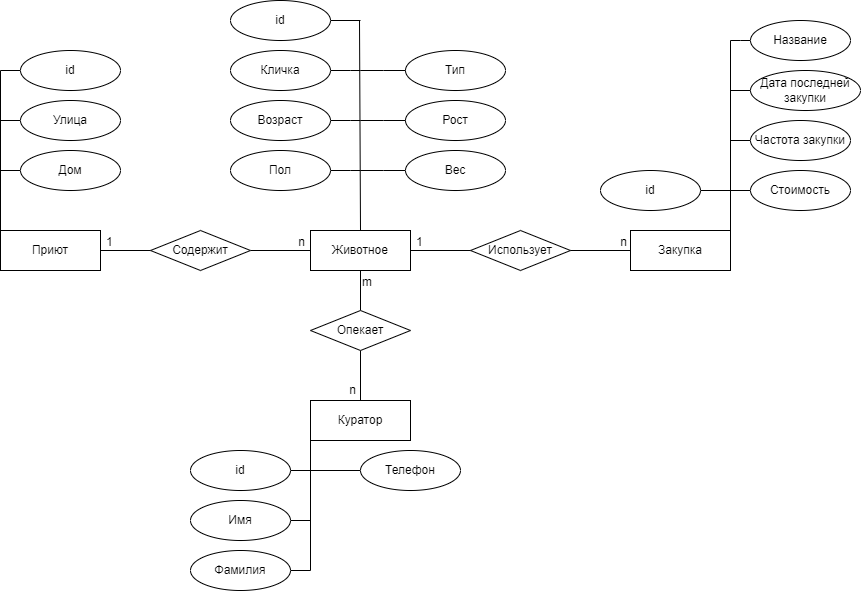

The diagram above was exported from draw.io. Its source (the exported page's mxGraphModel, read from the mxfile embedded in the PNG):
<mxGraphModel dx="1050" dy="573" grid="1" gridSize="10" guides="1" tooltips="1" connect="1" arrows="1" fold="1" page="1" pageScale="1" pageWidth="850" pageHeight="1100" math="0" shadow="0">
  <root>
    <mxCell id="0" />
    <mxCell id="1" parent="0" />
    <mxCell id="gPhhukDK_Y_oDujhNIIJ-2" value="Приют" style="whiteSpace=wrap;html=1;align=center;" parent="1" vertex="1">
      <mxGeometry x="20" y="260" width="100" height="40" as="geometry" />
    </mxCell>
    <mxCell id="gPhhukDK_Y_oDujhNIIJ-3" value="Куратор" style="whiteSpace=wrap;html=1;align=center;" parent="1" vertex="1">
      <mxGeometry x="330" y="430" width="100" height="40" as="geometry" />
    </mxCell>
    <mxCell id="gPhhukDK_Y_oDujhNIIJ-4" value="Закупка" style="whiteSpace=wrap;html=1;align=center;" parent="1" vertex="1">
      <mxGeometry x="650" y="260" width="100" height="40" as="geometry" />
    </mxCell>
    <mxCell id="gPhhukDK_Y_oDujhNIIJ-9" value="" style="endArrow=none;html=1;rounded=0;entryX=0.5;entryY=0;entryDx=0;entryDy=0;exitX=0.5;exitY=1;exitDx=0;exitDy=0;" parent="1" source="gPhhukDK_Y_oDujhNIIJ-12" target="gPhhukDK_Y_oDujhNIIJ-3" edge="1">
      <mxGeometry relative="1" as="geometry">
        <mxPoint x="380" y="300" as="sourcePoint" />
        <mxPoint x="500" y="290" as="targetPoint" />
      </mxGeometry>
    </mxCell>
    <mxCell id="gPhhukDK_Y_oDujhNIIJ-11" value="n" style="resizable=0;html=1;align=right;verticalAlign=bottom;" parent="gPhhukDK_Y_oDujhNIIJ-9" connectable="0" vertex="1">
      <mxGeometry x="1" relative="1" as="geometry">
        <mxPoint x="-4" y="-2" as="offset" />
      </mxGeometry>
    </mxCell>
    <mxCell id="gPhhukDK_Y_oDujhNIIJ-13" value="" style="endArrow=none;html=1;rounded=0;exitX=1;exitY=0.5;exitDx=0;exitDy=0;entryX=0;entryY=0.5;entryDx=0;entryDy=0;startArrow=none;" parent="1" source="gPhhukDK_Y_oDujhNIIJ-15" target="4HzFimvUAcErel0JD2xa-18" edge="1">
      <mxGeometry relative="1" as="geometry">
        <mxPoint x="340" y="290" as="sourcePoint" />
        <mxPoint x="330" y="280" as="targetPoint" />
      </mxGeometry>
    </mxCell>
    <mxCell id="gPhhukDK_Y_oDujhNIIJ-14" value="n" style="resizable=0;html=1;align=right;verticalAlign=bottom;" parent="gPhhukDK_Y_oDujhNIIJ-13" connectable="0" vertex="1">
      <mxGeometry x="1" relative="1" as="geometry">
        <mxPoint x="-5" as="offset" />
      </mxGeometry>
    </mxCell>
    <mxCell id="gPhhukDK_Y_oDujhNIIJ-15" value="Содержит" style="shape=rhombus;perimeter=rhombusPerimeter;whiteSpace=wrap;html=1;align=center;" parent="1" vertex="1">
      <mxGeometry x="170" y="260" width="100" height="40" as="geometry" />
    </mxCell>
    <mxCell id="gPhhukDK_Y_oDujhNIIJ-16" value="" style="endArrow=none;html=1;rounded=0;exitX=1;exitY=0.5;exitDx=0;exitDy=0;entryX=0;entryY=0.5;entryDx=0;entryDy=0;" parent="1" source="gPhhukDK_Y_oDujhNIIJ-2" target="gPhhukDK_Y_oDujhNIIJ-15" edge="1">
      <mxGeometry relative="1" as="geometry">
        <mxPoint x="140" y="280" as="sourcePoint" />
        <mxPoint x="330" y="280" as="targetPoint" />
      </mxGeometry>
    </mxCell>
    <mxCell id="gPhhukDK_Y_oDujhNIIJ-18" value="" style="endArrow=none;html=1;rounded=0;entryX=0;entryY=0.5;entryDx=0;entryDy=0;exitX=1;exitY=0.5;exitDx=0;exitDy=0;" parent="1" source="4HzFimvUAcErel0JD2xa-18" target="gPhhukDK_Y_oDujhNIIJ-4" edge="1">
      <mxGeometry relative="1" as="geometry">
        <mxPoint x="500" y="310" as="sourcePoint" />
        <mxPoint x="620" y="340" as="targetPoint" />
        <Array as="points" />
      </mxGeometry>
    </mxCell>
    <mxCell id="gPhhukDK_Y_oDujhNIIJ-19" value="1" style="resizable=0;html=1;align=left;verticalAlign=bottom;" parent="gPhhukDK_Y_oDujhNIIJ-18" connectable="0" vertex="1">
      <mxGeometry x="-1" relative="1" as="geometry">
        <mxPoint x="4" as="offset" />
      </mxGeometry>
    </mxCell>
    <mxCell id="gPhhukDK_Y_oDujhNIIJ-20" value="n" style="resizable=0;html=1;align=right;verticalAlign=bottom;" parent="gPhhukDK_Y_oDujhNIIJ-18" connectable="0" vertex="1">
      <mxGeometry x="1" relative="1" as="geometry">
        <mxPoint x="-3" as="offset" />
      </mxGeometry>
    </mxCell>
    <mxCell id="gPhhukDK_Y_oDujhNIIJ-24" value="Использует" style="shape=rhombus;perimeter=rhombusPerimeter;whiteSpace=wrap;html=1;align=center;" parent="1" vertex="1">
      <mxGeometry x="490" y="260" width="100" height="40" as="geometry" />
    </mxCell>
    <mxCell id="gPhhukDK_Y_oDujhNIIJ-29" value="" style="endArrow=none;html=1;rounded=0;entryX=0.5;entryY=0;entryDx=0;entryDy=0;" parent="1" target="4HzFimvUAcErel0JD2xa-18" edge="1">
      <mxGeometry relative="1" as="geometry">
        <mxPoint x="379" y="50" as="sourcePoint" />
        <mxPoint x="379" y="220" as="targetPoint" />
      </mxGeometry>
    </mxCell>
    <mxCell id="gPhhukDK_Y_oDujhNIIJ-30" value="" style="endArrow=none;html=1;rounded=0;entryX=0.25;entryY=0;entryDx=0;entryDy=0;" parent="1" edge="1">
      <mxGeometry relative="1" as="geometry">
        <mxPoint x="20" y="100" as="sourcePoint" />
        <mxPoint x="20" y="260" as="targetPoint" />
      </mxGeometry>
    </mxCell>
    <mxCell id="gPhhukDK_Y_oDujhNIIJ-31" value="" style="endArrow=none;html=1;rounded=0;" parent="1" edge="1">
      <mxGeometry relative="1" as="geometry">
        <mxPoint x="330" y="470" as="sourcePoint" />
        <mxPoint x="330" y="600" as="targetPoint" />
      </mxGeometry>
    </mxCell>
    <mxCell id="gPhhukDK_Y_oDujhNIIJ-32" value="" style="endArrow=none;html=1;rounded=0;entryX=0.25;entryY=0;entryDx=0;entryDy=0;" parent="1" edge="1">
      <mxGeometry relative="1" as="geometry">
        <mxPoint x="750" y="70" as="sourcePoint" />
        <mxPoint x="750" y="260" as="targetPoint" />
      </mxGeometry>
    </mxCell>
    <mxCell id="gPhhukDK_Y_oDujhNIIJ-43" style="edgeStyle=orthogonalEdgeStyle;rounded=0;orthogonalLoop=1;jettySize=auto;html=1;exitX=0;exitY=0.5;exitDx=0;exitDy=0;endArrow=none;endFill=0;" parent="1" edge="1">
      <mxGeometry relative="1" as="geometry">
        <mxPoint x="20" y="100" as="targetPoint" />
        <mxPoint x="40" y="100" as="sourcePoint" />
      </mxGeometry>
    </mxCell>
    <mxCell id="gPhhukDK_Y_oDujhNIIJ-44" style="edgeStyle=orthogonalEdgeStyle;rounded=0;orthogonalLoop=1;jettySize=auto;html=1;exitX=0;exitY=0.5;exitDx=0;exitDy=0;endArrow=none;endFill=0;" parent="1" source="gPhhukDK_Y_oDujhNIIJ-38" edge="1">
      <mxGeometry relative="1" as="geometry">
        <mxPoint x="20" y="110" as="targetPoint" />
      </mxGeometry>
    </mxCell>
    <mxCell id="gPhhukDK_Y_oDujhNIIJ-38" value="Улица" style="ellipse;whiteSpace=wrap;html=1;align=center;" parent="1" vertex="1">
      <mxGeometry x="40" y="130" width="100" height="40" as="geometry" />
    </mxCell>
    <mxCell id="gPhhukDK_Y_oDujhNIIJ-45" style="edgeStyle=orthogonalEdgeStyle;rounded=0;orthogonalLoop=1;jettySize=auto;html=1;endArrow=none;endFill=0;" parent="1" source="gPhhukDK_Y_oDujhNIIJ-39" edge="1">
      <mxGeometry relative="1" as="geometry">
        <mxPoint x="20" y="170" as="targetPoint" />
      </mxGeometry>
    </mxCell>
    <mxCell id="gPhhukDK_Y_oDujhNIIJ-39" value="Дом" style="ellipse;whiteSpace=wrap;html=1;align=center;" parent="1" vertex="1">
      <mxGeometry x="40" y="180" width="100" height="40" as="geometry" />
    </mxCell>
    <mxCell id="gPhhukDK_Y_oDujhNIIJ-55" style="edgeStyle=orthogonalEdgeStyle;rounded=0;orthogonalLoop=1;jettySize=auto;html=1;endArrow=none;endFill=0;" parent="1" edge="1">
      <mxGeometry relative="1" as="geometry">
        <mxPoint x="380" y="50" as="targetPoint" />
        <mxPoint x="350" y="50" as="sourcePoint" />
      </mxGeometry>
    </mxCell>
    <mxCell id="gPhhukDK_Y_oDujhNIIJ-56" style="edgeStyle=orthogonalEdgeStyle;rounded=0;orthogonalLoop=1;jettySize=auto;html=1;endArrow=none;endFill=0;" parent="1" source="gPhhukDK_Y_oDujhNIIJ-48" edge="1">
      <mxGeometry relative="1" as="geometry">
        <mxPoint x="380" y="100" as="targetPoint" />
      </mxGeometry>
    </mxCell>
    <mxCell id="gPhhukDK_Y_oDujhNIIJ-48" value="Кличка" style="ellipse;whiteSpace=wrap;html=1;align=center;" parent="1" vertex="1">
      <mxGeometry x="250" y="80" width="100" height="40" as="geometry" />
    </mxCell>
    <mxCell id="gPhhukDK_Y_oDujhNIIJ-57" style="edgeStyle=orthogonalEdgeStyle;rounded=0;orthogonalLoop=1;jettySize=auto;html=1;endArrow=none;endFill=0;" parent="1" source="gPhhukDK_Y_oDujhNIIJ-49" edge="1">
      <mxGeometry relative="1" as="geometry">
        <mxPoint x="380" y="150" as="targetPoint" />
      </mxGeometry>
    </mxCell>
    <mxCell id="gPhhukDK_Y_oDujhNIIJ-49" value="Возраст" style="ellipse;whiteSpace=wrap;html=1;align=center;" parent="1" vertex="1">
      <mxGeometry x="250" y="130" width="100" height="40" as="geometry" />
    </mxCell>
    <mxCell id="gPhhukDK_Y_oDujhNIIJ-58" style="edgeStyle=orthogonalEdgeStyle;rounded=0;orthogonalLoop=1;jettySize=auto;html=1;endArrow=none;endFill=0;" parent="1" source="gPhhukDK_Y_oDujhNIIJ-50" edge="1">
      <mxGeometry relative="1" as="geometry">
        <mxPoint x="380" y="200" as="targetPoint" />
      </mxGeometry>
    </mxCell>
    <mxCell id="gPhhukDK_Y_oDujhNIIJ-50" value="Пол" style="ellipse;whiteSpace=wrap;html=1;align=center;" parent="1" vertex="1">
      <mxGeometry x="250" y="180" width="100" height="40" as="geometry" />
    </mxCell>
    <mxCell id="gPhhukDK_Y_oDujhNIIJ-70" style="edgeStyle=orthogonalEdgeStyle;rounded=0;orthogonalLoop=1;jettySize=auto;html=1;endArrow=none;endFill=0;exitX=0;exitY=0.5;exitDx=0;exitDy=0;" parent="1" source="VxUGKa-5G1Gb6anXEOaW-15" edge="1">
      <mxGeometry relative="1" as="geometry">
        <mxPoint x="750" y="70" as="targetPoint" />
        <mxPoint x="770" y="50" as="sourcePoint" />
        <Array as="points">
          <mxPoint x="760" y="70" />
          <mxPoint x="760" y="70" />
        </Array>
      </mxGeometry>
    </mxCell>
    <mxCell id="gPhhukDK_Y_oDujhNIIJ-71" style="edgeStyle=orthogonalEdgeStyle;rounded=0;orthogonalLoop=1;jettySize=auto;html=1;endArrow=none;endFill=0;" parent="1" source="gPhhukDK_Y_oDujhNIIJ-63" edge="1">
      <mxGeometry relative="1" as="geometry">
        <mxPoint x="750" y="170" as="targetPoint" />
      </mxGeometry>
    </mxCell>
    <mxCell id="gPhhukDK_Y_oDujhNIIJ-63" value="Частота закупки" style="ellipse;whiteSpace=wrap;html=1;align=center;" parent="1" vertex="1">
      <mxGeometry x="770" y="150" width="100" height="40" as="geometry" />
    </mxCell>
    <mxCell id="gPhhukDK_Y_oDujhNIIJ-73" style="edgeStyle=orthogonalEdgeStyle;rounded=0;orthogonalLoop=1;jettySize=auto;html=1;endArrow=none;endFill=0;" parent="1" source="gPhhukDK_Y_oDujhNIIJ-65" edge="1">
      <mxGeometry relative="1" as="geometry">
        <mxPoint x="750" y="220" as="targetPoint" />
      </mxGeometry>
    </mxCell>
    <mxCell id="gPhhukDK_Y_oDujhNIIJ-65" value="Стоимость" style="ellipse;whiteSpace=wrap;html=1;align=center;" parent="1" vertex="1">
      <mxGeometry x="770" y="200" width="100" height="40" as="geometry" />
    </mxCell>
    <mxCell id="gPhhukDK_Y_oDujhNIIJ-92" style="edgeStyle=orthogonalEdgeStyle;rounded=0;orthogonalLoop=1;jettySize=auto;html=1;endArrow=none;endFill=0;" parent="1" edge="1">
      <mxGeometry relative="1" as="geometry">
        <mxPoint x="330" y="500" as="targetPoint" />
        <mxPoint x="310" y="500" as="sourcePoint" />
      </mxGeometry>
    </mxCell>
    <mxCell id="gPhhukDK_Y_oDujhNIIJ-93" style="edgeStyle=orthogonalEdgeStyle;rounded=0;orthogonalLoop=1;jettySize=auto;html=1;endArrow=none;endFill=0;" parent="1" source="gPhhukDK_Y_oDujhNIIJ-88" edge="1">
      <mxGeometry relative="1" as="geometry">
        <mxPoint x="330" y="500" as="targetPoint" />
      </mxGeometry>
    </mxCell>
    <mxCell id="gPhhukDK_Y_oDujhNIIJ-88" value="Телефон" style="ellipse;whiteSpace=wrap;html=1;align=center;" parent="1" vertex="1">
      <mxGeometry x="380" y="480" width="100" height="40" as="geometry" />
    </mxCell>
    <mxCell id="gPhhukDK_Y_oDujhNIIJ-94" style="edgeStyle=orthogonalEdgeStyle;rounded=0;orthogonalLoop=1;jettySize=auto;html=1;endArrow=none;endFill=0;" parent="1" source="gPhhukDK_Y_oDujhNIIJ-89" edge="1">
      <mxGeometry relative="1" as="geometry">
        <mxPoint x="330" y="550" as="targetPoint" />
      </mxGeometry>
    </mxCell>
    <mxCell id="gPhhukDK_Y_oDujhNIIJ-89" value="Имя" style="ellipse;whiteSpace=wrap;html=1;align=center;" parent="1" vertex="1">
      <mxGeometry x="210" y="530" width="100" height="40" as="geometry" />
    </mxCell>
    <mxCell id="gPhhukDK_Y_oDujhNIIJ-95" style="edgeStyle=orthogonalEdgeStyle;rounded=0;orthogonalLoop=1;jettySize=auto;html=1;endArrow=none;endFill=0;" parent="1" source="gPhhukDK_Y_oDujhNIIJ-90" edge="1">
      <mxGeometry relative="1" as="geometry">
        <mxPoint x="330" y="600" as="targetPoint" />
      </mxGeometry>
    </mxCell>
    <mxCell id="gPhhukDK_Y_oDujhNIIJ-90" value="Фамилия" style="ellipse;whiteSpace=wrap;html=1;align=center;" parent="1" vertex="1">
      <mxGeometry x="210" y="580" width="100" height="40" as="geometry" />
    </mxCell>
    <mxCell id="3" style="edgeStyle=orthogonalEdgeStyle;rounded=0;orthogonalLoop=1;jettySize=auto;html=1;endArrow=none;endFill=0;" parent="1" source="2" edge="1">
      <mxGeometry relative="1" as="geometry">
        <mxPoint x="380" y="200" as="targetPoint" />
      </mxGeometry>
    </mxCell>
    <mxCell id="2" value="Вес" style="ellipse;whiteSpace=wrap;html=1;align=center;" parent="1" vertex="1">
      <mxGeometry x="425" y="180" width="100" height="40" as="geometry" />
    </mxCell>
    <mxCell id="12" style="edgeStyle=orthogonalEdgeStyle;rounded=0;orthogonalLoop=1;jettySize=auto;html=1;endArrow=none;endFill=0;" parent="1" edge="1">
      <mxGeometry relative="1" as="geometry">
        <mxPoint x="750" y="220" as="targetPoint" />
        <mxPoint x="720" y="220" as="sourcePoint" />
      </mxGeometry>
    </mxCell>
    <mxCell id="15" value="Дата последней&lt;br&gt;закупки" style="ellipse;whiteSpace=wrap;html=1;align=center;" parent="1" vertex="1">
      <mxGeometry x="770" y="100" width="110" height="40" as="geometry" />
    </mxCell>
    <mxCell id="4HzFimvUAcErel0JD2xa-15" value="Рост" style="ellipse;whiteSpace=wrap;html=1;align=center;" parent="1" vertex="1">
      <mxGeometry x="425" y="130" width="100" height="40" as="geometry" />
    </mxCell>
    <mxCell id="4HzFimvUAcErel0JD2xa-16" style="edgeStyle=orthogonalEdgeStyle;rounded=0;orthogonalLoop=1;jettySize=auto;html=1;endArrow=none;endFill=0;exitX=0;exitY=0.5;exitDx=0;exitDy=0;" parent="1" source="4HzFimvUAcErel0JD2xa-15" edge="1">
      <mxGeometry relative="1" as="geometry">
        <mxPoint x="380" y="150" as="targetPoint" />
        <mxPoint x="460" y="100" as="sourcePoint" />
      </mxGeometry>
    </mxCell>
    <mxCell id="4HzFimvUAcErel0JD2xa-18" value="Животное" style="whiteSpace=wrap;html=1;align=center;" parent="1" vertex="1">
      <mxGeometry x="330" y="260" width="100" height="40" as="geometry" />
    </mxCell>
    <mxCell id="75vQyzXTObfcT01_R0ZQ-15" value="1" style="resizable=0;html=1;align=left;verticalAlign=bottom;" parent="1" connectable="0" vertex="1">
      <mxGeometry x="124" y="280" as="geometry" />
    </mxCell>
    <mxCell id="75vQyzXTObfcT01_R0ZQ-16" value="Тип" style="ellipse;whiteSpace=wrap;html=1;align=center;" parent="1" vertex="1">
      <mxGeometry x="425" y="80" width="100" height="40" as="geometry" />
    </mxCell>
    <mxCell id="75vQyzXTObfcT01_R0ZQ-17" style="edgeStyle=orthogonalEdgeStyle;rounded=0;orthogonalLoop=1;jettySize=auto;html=1;endArrow=none;endFill=0;exitX=0;exitY=0.5;exitDx=0;exitDy=0;" parent="1" source="75vQyzXTObfcT01_R0ZQ-16" edge="1">
      <mxGeometry relative="1" as="geometry">
        <mxPoint x="380" y="100" as="targetPoint" />
        <mxPoint x="435" y="160" as="sourcePoint" />
      </mxGeometry>
    </mxCell>
    <mxCell id="VxUGKa-5G1Gb6anXEOaW-15" value="Название" style="ellipse;whiteSpace=wrap;html=1;align=center;" parent="1" vertex="1">
      <mxGeometry x="770" y="50" width="100" height="40" as="geometry" />
    </mxCell>
    <mxCell id="M2eV_i48e_Ky2ZyLZ9-N-15" style="edgeStyle=orthogonalEdgeStyle;rounded=0;orthogonalLoop=1;jettySize=auto;html=1;endArrow=none;endFill=0;exitX=0;exitY=0.5;exitDx=0;exitDy=0;" edge="1" parent="1" source="15">
      <mxGeometry relative="1" as="geometry">
        <mxPoint x="750" y="120" as="targetPoint" />
        <mxPoint x="780" y="180" as="sourcePoint" />
      </mxGeometry>
    </mxCell>
    <mxCell id="M2eV_i48e_Ky2ZyLZ9-N-16" value="" style="endArrow=none;html=1;rounded=0;entryX=0.5;entryY=0;entryDx=0;entryDy=0;exitX=0.5;exitY=1;exitDx=0;exitDy=0;" edge="1" parent="1" source="4HzFimvUAcErel0JD2xa-18" target="gPhhukDK_Y_oDujhNIIJ-12">
      <mxGeometry relative="1" as="geometry">
        <mxPoint x="380" y="300" as="sourcePoint" />
        <mxPoint x="380" y="430" as="targetPoint" />
      </mxGeometry>
    </mxCell>
    <mxCell id="M2eV_i48e_Ky2ZyLZ9-N-17" value="m" style="resizable=0;html=1;align=left;verticalAlign=bottom;" connectable="0" vertex="1" parent="M2eV_i48e_Ky2ZyLZ9-N-16">
      <mxGeometry x="-1" relative="1" as="geometry">
        <mxPoint y="20" as="offset" />
      </mxGeometry>
    </mxCell>
    <mxCell id="gPhhukDK_Y_oDujhNIIJ-12" value="Опекает" style="shape=rhombus;perimeter=rhombusPerimeter;whiteSpace=wrap;html=1;align=center;" parent="1" vertex="1">
      <mxGeometry x="330" y="340" width="100" height="40" as="geometry" />
    </mxCell>
    <mxCell id="M2eV_i48e_Ky2ZyLZ9-N-19" value="id" style="ellipse;whiteSpace=wrap;html=1;align=center;" vertex="1" parent="1">
      <mxGeometry x="250" y="30" width="100" height="40" as="geometry" />
    </mxCell>
    <mxCell id="M2eV_i48e_Ky2ZyLZ9-N-20" value="id" style="ellipse;whiteSpace=wrap;html=1;align=center;" vertex="1" parent="1">
      <mxGeometry x="620" y="200" width="100" height="40" as="geometry" />
    </mxCell>
    <mxCell id="M2eV_i48e_Ky2ZyLZ9-N-21" value="id" style="ellipse;whiteSpace=wrap;html=1;align=center;" vertex="1" parent="1">
      <mxGeometry x="210" y="480" width="100" height="40" as="geometry" />
    </mxCell>
    <mxCell id="M2eV_i48e_Ky2ZyLZ9-N-22" value="id" style="ellipse;whiteSpace=wrap;html=1;align=center;" vertex="1" parent="1">
      <mxGeometry x="40" y="80" width="100" height="40" as="geometry" />
    </mxCell>
  </root>
</mxGraphModel>